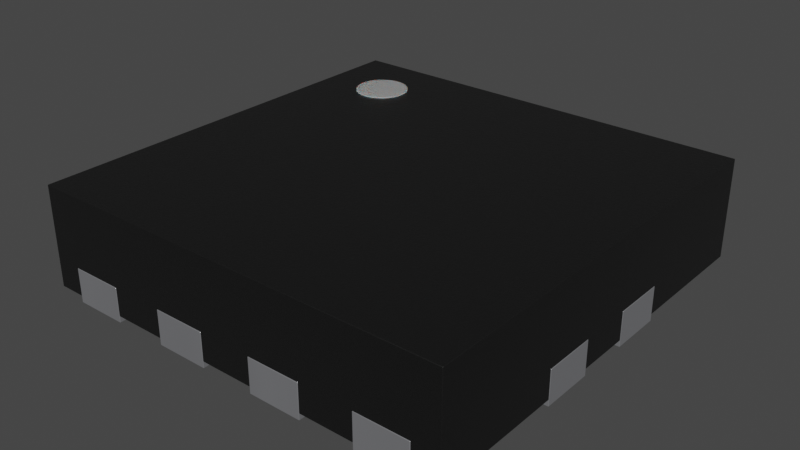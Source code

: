 # Source: Texas_X2QFN-12_1.6x1.6mm_P0.4mm.blend  (saved by Blender 3.2.14; exported with 4.5.12 LTS)
import bpy
from mathutils import Matrix  # noqa: F401  (used for matrix-valued properties, if any)

bpy.ops.wm.read_factory_settings(use_empty=True)
scene = bpy.context.scene
scene.name = 'Scene'

# ---- collections
col_collection = bpy.data.collections.new('Collection'); scene.collection.children.link(col_collection)

# ---- materials (node trees are filled in below, after node groups)
mat_metal_pins = bpy.data.materials.new('metal_pins')
mat_metal_pins.use_transparent_shadow = False
mat_metal_pins.preview_render_type = 'CUBE'
mat_plastic_chip = bpy.data.materials.new('plastic_chip')
mat_plastic_chip.use_transparent_shadow = False
mat_plastic_chip.preview_render_type = 'CUBE'
mat_white_markings = bpy.data.materials.new('white_markings')
mat_white_markings.use_transparent_shadow = False
mat_white_markings.preview_render_type = 'FLAT'

# ---- material node trees
mat_metal_pins.use_nodes = True; mat_metal_pins.node_tree.nodes.clear()
_N = mat_metal_pins.node_tree.nodes; _L = mat_metal_pins.node_tree.links
n0 = _N.new('ShaderNodeMapping'); n0.name = 'Mapping'; n0.location = (-1447, -91)
n0.inputs[3].default_value = (4.8, 1.2, 1.1)
n1 = _N.new('ShaderNodeBsdfPrincipled'); n1.name = 'Principled BSDF'; n1.location = (-560, 254)
n1.distribution = 'GGX'
n1.subsurface_method = 'BURLEY'
n1.inputs[1].default_value = 0.7818
n1.inputs[2].default_value = 0.2886
n1.inputs[3].default_value = 1.45
n1.inputs[13].default_value = 0.0
n1.inputs[27].default_value = (0.0, 0.0, 0.0, 1.0)
n1.inputs[28].default_value = 1.0
n2 = _N.new('ShaderNodeOutputMaterial'); n2.name = 'Material Output.002'; n2.location = (-205, 253)
n2.width = 213
n3 = _N.new('ShaderNodeTexNoise'); n3.name = 'Noise Texture.002'; n3.location = (-1228, -73)
n3.inputs[2].default_value = 0.1
n3.inputs[3].default_value = 7.0
n3.inputs[4].default_value = 0.6
n3.inputs[8].default_value = 0.4
n4 = _N.new('ShaderNodeTexCoord'); n4.name = 'Texture Coordinate'; n4.location = (-1636, -116)
n5 = _N.new('ShaderNodeMix'); n5.name = 'Mix.001'; n5.location = (-921, 45)
n5.data_type = 'RGBA'
n5.inputs[6].default_value = (0.9398, 0.9547, 1.0, 1.0)
n5.inputs[7].default_value = (0.13, 0.1259, 0.1359, 1.0)
n6 = _N.new('ShaderNodeBump'); n6.name = 'Bump.001'; n6.location = (-1001, -227)
n6.inputs[0].default_value = 0.05
n6.inputs[1].default_value = 0.01
n6.inputs[2].default_value = 1.0
_L.new(n1.outputs[0], n2.inputs[0])
_L.new(n3.outputs[0], n6.inputs[3])
_L.new(n0.outputs[0], n3.inputs[0])
_L.new(n3.outputs[0], n5.inputs[0])
_L.new(n4.outputs[3], n0.inputs[0])
_L.new(n5.outputs[2], n1.inputs[0])
_L.new(n6.outputs[0], n1.inputs[5])
n2.is_active_output = True
mat_plastic_chip.use_nodes = True; mat_plastic_chip.node_tree.nodes.clear()
_N = mat_plastic_chip.node_tree.nodes; _L = mat_plastic_chip.node_tree.links
n0 = _N.new('ShaderNodeBsdfPrincipled'); n0.name = 'Principled BSDF'; n0.location = (10, 300)
n0.distribution = 'GGX'
n0.subsurface_method = 'BURLEY'
n0.inputs[0].default_value = (0.009312, 0.009312, 0.009312, 1.0)
n0.inputs[1].default_value = 0.1372
n0.inputs[2].default_value = 0.3706
n0.inputs[3].default_value = 1.45
n0.inputs[27].default_value = (0.0, 0.0, 0.0, 1.0)
n0.inputs[28].default_value = 1.0
n1 = _N.new('ShaderNodeOutputMaterial'); n1.name = 'Material Output'; n1.location = (300, 300)
n2 = _N.new('ShaderNodeTexNoise'); n2.name = 'Noise Texture'; n2.location = (-893, 54)
n2.inputs[2].default_value = 200.0
n2.inputs[3].default_value = 3.6
n2.inputs[4].default_value = 0.8375
n3 = _N.new('ShaderNodeBump'); n3.name = 'Bump'; n3.location = (-604, -53)
n3.inputs[0].default_value = 0.08
n3.inputs[1].default_value = 1.0
n3.inputs[2].default_value = 1.0
_L.new(n0.outputs[0], n1.inputs[0])
_L.new(n2.outputs[0], n3.inputs[3])
_L.new(n3.outputs[0], n0.inputs[5])
n1.is_active_output = True
mat_white_markings.use_nodes = True; mat_white_markings.node_tree.nodes.clear()
_N = mat_white_markings.node_tree.nodes; _L = mat_white_markings.node_tree.links
n0 = _N.new('ShaderNodeOutputMaterial'); n0.name = 'Material Output'; n0.location = (300, 300)
n1 = _N.new('ShaderNodeBsdfPrincipled'); n1.name = 'Principled BSDF'; n1.location = (-34, 272)
n1.distribution = 'GGX'
n1.subsurface_method = 'BURLEY'
n1.inputs[1].default_value = 0.02
n1.inputs[2].default_value = 0.4636
n1.inputs[3].default_value = 1.4
n1.inputs[8].default_value = 1.0
n1.inputs[10].default_value = 0.3682
n1.inputs[13].default_value = 0.6591
n1.inputs[18].default_value = 0.2318
n1.inputs[20].default_value = 0.6709
n1.inputs[24].default_value = 0.1191
n1.inputs[27].default_value = (0.0, 0.0, 0.0, 1.0)
n1.inputs[28].default_value = 1.0
n2 = _N.new('ShaderNodeMapping'); n2.name = 'Mapping'; n2.location = (-1010, 265)
n2.inputs[3].default_value = (3.0, 1.0, 1.0)
n3 = _N.new('ShaderNodeTexCoord'); n3.name = 'Texture Coordinate'; n3.location = (-1250, 180)
n4 = _N.new('ShaderNodeBump'); n4.name = 'Bump'; n4.location = (-376, -99)
n4.inputs[0].default_value = 0.05
n4.inputs[1].default_value = 1.0
n4.inputs[2].default_value = 1.0
n5 = _N.new('ShaderNodeTexNoise'); n5.name = 'Noise Texture'; n5.location = (-662, 176)
n5.inputs[2].default_value = 88.0
n5.inputs[3].default_value = 10.8
n5.inputs[4].default_value = 0.9167
n5.inputs[8].default_value = 1.6
n6 = _N.new('ShaderNodeValToRGB'); n6.name = 'ColorRamp'; n6.location = (-354, 186)
while len(n6.color_ramp.elements) > 1: n6.color_ramp.elements.remove(n6.color_ramp.elements[-1])
n6.color_ramp.elements[0].position = 0.0; n6.color_ramp.elements[0].color = (0.2596, 0.2596, 0.2596, 1.0)
_e = n6.color_ramp.elements.new(1.0); _e.color = (0.6303, 0.6303, 0.6303, 1.0)
n7 = _N.new('ShaderNodeMix'); n7.name = 'Mix'; n7.location = (-204, 152)
n7.data_type = 'RGBA'
n7.inputs[0].default_value = 0.3682
n7.inputs[7].default_value = (0.2525, 0.2525, 0.2525, 1.0)
_L.new(n5.outputs[0], n6.inputs[0])
_L.new(n1.outputs[0], n0.inputs[0])
_L.new(n3.outputs[2], n2.inputs[0])
_L.new(n2.outputs[0], n5.inputs[0])
_L.new(n5.outputs[0], n4.inputs[3])
_L.new(n4.outputs[0], n1.inputs[5])
_L.new(n6.outputs[0], n7.inputs[6])
_L.new(n7.outputs[2], n1.inputs[0])
n0.is_active_output = True

# ---- world
world_world = bpy.data.worlds.new('World'); scene.world = world_world
world_world.use_nodes = True; world_world.node_tree.nodes.clear()
_N = world_world.node_tree.nodes; _L = world_world.node_tree.links
n0 = _N.new('ShaderNodeOutputWorld'); n0.name = 'World Output'; n0.location = (300, 300)
n1 = _N.new('ShaderNodeBackground'); n1.name = 'Background'; n1.location = (10, 300)
n1.inputs[0].default_value = (0.05088, 0.05088, 0.05088, 1.0)
_L.new(n1.outputs[0], n0.inputs[0])
n0.is_active_output = True
world_world.color = (0.05088, 0.05088, 0.05088)
world_world.use_sun_shadow = False
world_world.sun_shadow_jitter_overblur = 0.0

# ---- meshes
me_shape_9_indexedfaceset = bpy.data.meshes.new('SHAPE_9_IndexedFaceSet')
me_shape_9_indexedfaceset.from_pydata([(0.2756, 0.1969, 0.05118), (0.1969, 0.1969, 0.05118), (0.1969, 0.315, 0.05118), (0.1181, 0.315, 0.05118), (-0.1181, 0.1969, 0.05118), (-0.1181, 0.315, 0.05118), (-0.03937, 0.1969, 0.05118), (-0.2756, 0.1969, 0.05118), (0.1181, 0.1181, 0.05118), (0.1181, 0.03937, 0.05118), (0.315, 0.1181, 0.05118), (0.2756, -0.315, 0.05118), (0.03937, -0.1969, 0.05118), (-0.1181, -0.315, 0.05118), (-0.1181, -0.1969, 0.05118), (-0.03937, -0.1969, 0.05118), (-0.1181, -0.1181, 0.05118), (-0.315, -0.03937, 0.05118), (-0.1772, 0.1181, 0.05118), (0.1969, 0.315, 0.009842), (0.03937, 0.1969, 0.009842), (0.03937, 0.315, 0.009842), (-0.03937, 0.315, 0.009842), (-0.03937, 0.1969, 0.009842), (-0.1181, 0.315, 0.009842), (-0.1969, 0.315, 0.009842), (-0.315, 0.315, 0.009842), (-0.315, -0.1181, 0.009843), (-0.2756, -0.1969, 0.009843), (-0.1181, -0.1969, 0.009843), (-0.03937, -0.1969, 0.009843), (-0.03937, -0.315, 0.009843), (0.03937, -0.1969, 0.009843), (0.2756, -0.315, 0.009843), (0.1181, -0.1181, 0.009843), (0.315, 0.1181, 0.009842), (0.2756, 0.1969, 0.009842), (0.1969, 0.1969, 0.009842), (-0.03937, 0.315, 0.05118), (-0.1969, 0.315, 0.05118), (-0.2756, 0.315, 0.05118), (0.315, 0.315, 0.009842), (0.2756, 0.315, 0.009842), (0.2756, 0.315, 0.05118), (-0.1181, 0.07828, 0.05118), (-0.1969, -0.315, 0.05118), (-0.2756, -0.1969, 0.05118), (0.1969, -0.315, 0.05118), (0.1181, -0.03937, 0.05118), (0.315, 0.03937, 0.05118), (0.03937, 0.315, 0.05118), (0.1181, 0.1969, 0.05118), (-0.315, 0.03937, 0.009843), (-0.315, -0.315, 0.009843), (-0.315, 0.1181, 0.05118), (-0.315, 0.1181, 0.009842), (-0.1772, 0.1181, 0.009842), (-0.1181, 0.07828, 0.009843), (-0.1181, 0.03937, 0.009843), (-0.1181, 0.03937, 0.05118), (-0.315, 0.03937, 0.05118), (-0.315, -0.315, 0.1575), (0.315, 0.315, 0.1575), (-0.315, 0.315, 0.1575), (0.315, 0.03937, 0.009843), (0.315, -0.315, 0.009843), (0.315, -0.1181, 0.009843), (0.315, -0.1181, 0.05118), (0.1181, -0.03937, 0.009843), (0.1181, -0.1181, 0.05118), (0.315, -0.03937, 0.009843), (0.315, -0.03937, 0.05118), (-0.1969, -0.315, 0.009843), (-0.1181, -0.315, 0.009843), (0.1181, -0.315, 0.05118), (0.315, -0.315, 0.1575), (-0.2756, -0.315, 0.009843), (-0.2756, -0.315, 0.05118), (-0.1969, -0.1969, 0.05118), (-0.1969, -0.1969, 0.009843), (0.2756, -0.1969, 0.05118), (0.2756, -0.1969, 0.009843), (0.1969, -0.1969, 0.009843), (0.1969, -0.1969, 0.05118), (0.1969, -0.315, 0.009843), (0.1181, -0.315, 0.009843), (0.1181, -0.1969, 0.009843), (0.1181, -0.1969, 0.05118), (0.03937, -0.315, 0.05118), (0.03937, -0.315, 0.009843), (-0.03937, -0.315, 0.05118), (0.1181, 0.1181, 0.009842), (0.1181, 0.03937, 0.009843), (-0.1181, -0.1181, 0.009843), (-0.315, -0.1181, 0.05118), (-0.1181, -0.03937, 0.05118), (-0.315, -0.03937, 0.009843), (-0.1181, -0.03937, 0.009843), (0.03937, 0.1969, 0.05118), (0.1181, 0.315, 0.009842), (0.1181, 0.1969, 0.009842), (-0.1181, 0.1969, 0.009842), (-0.2756, 0.315, 0.009842), (-0.2756, 0.1969, 0.009842), (-0.1969, 0.1969, 0.009842), (-0.1969, 0.1969, 0.05118), (0.1181, 0.1969, -5.96e-08), (0.1181, 0.315, -5.96e-08), (0.1969, 0.315, -5.96e-08), (0.2756, 0.315, -5.96e-08), (0.2756, 0.1969, -5.96e-08), (0.2756, 0.1969, 0.05118), (0.1969, 0.1969, -5.96e-08), (0.1969, 0.1969, 0.05118), (0.1969, 0.315, 0.05118), (0.03937, 0.1969, -5.96e-08), (0.03937, 0.315, -5.96e-08), (0.1181, 0.315, 0.05118), (-0.1181, 0.1969, -5.96e-08), (-0.03937, 0.315, -5.96e-08), (-0.1181, 0.315, -5.96e-08), (-0.03937, 0.1969, -5.96e-08), (-0.1181, 0.1969, 0.05118), (-0.1181, 0.315, 0.05118), (-0.03937, 0.1969, 0.05118), (-0.2756, 0.315, -5.96e-08), (-0.1969, 0.1969, -5.96e-08), (-0.1969, 0.315, -5.96e-08), (-0.2756, 0.1969, 0.05118), (-0.2756, 0.1969, -5.96e-08), (0.315, 0.1181, 0.0), (0.315, 0.03937, 0.0), (0.1181, 0.03937, 0.0), (0.1181, 0.1181, 0.0), (0.1181, 0.1181, 0.05118), (0.1181, 0.03937, 0.05118), (0.315, 0.1181, 0.05118), (0.315, -0.1181, 0.0), (0.315, -0.03937, 0.0), (0.1181, -0.1181, 0.0), (0.1181, -0.03937, 0.0), (0.1969, -0.315, 5.96e-08), (0.1969, -0.1969, 5.96e-08), (0.2756, -0.315, 5.96e-08), (0.2756, -0.1969, 5.96e-08), (0.2756, -0.315, 0.05118), (0.03937, -0.1969, 5.96e-08), (0.03937, -0.315, 5.96e-08), (0.03937, -0.1969, 0.05118), (0.1181, -0.1969, 5.96e-08), (0.1181, -0.315, 5.96e-08), (-0.1181, -0.315, 0.05118), (-0.1181, -0.315, 5.96e-08), (-0.1181, -0.1969, 5.96e-08), (-0.1181, -0.1969, 0.05118), (-0.03937, -0.315, 5.96e-08), (-0.03937, -0.1969, 5.96e-08), (-0.03937, -0.1969, 0.05118), (-0.1969, -0.1969, 5.96e-08), (-0.2756, -0.315, 5.96e-08), (-0.1969, -0.315, 5.96e-08), (-0.2756, -0.1969, 5.96e-08), (-0.315, -0.1181, 0.0), (-0.1181, -0.03937, 0.0), (-0.315, -0.03937, 0.0), (-0.1181, -0.1181, 0.0), (-0.1181, -0.1181, 0.05118), (-0.315, -0.03937, 0.05118), (-0.1772, 0.1181, 0.05118), (-0.1772, 0.1181, 0.0), (-0.1181, 0.07828, 0.0), (-0.315, 0.03937, 0.0), (-0.1181, 0.03937, 0.0), (-0.315, 0.1181, 0.0), (-0.03937, 0.315, 0.05118), (-0.1969, 0.315, 0.05118), (-0.2756, 0.315, 0.05118), (0.2756, 0.315, 0.05118), (-0.1181, 0.07828, 0.05118), (-0.1969, -0.315, 0.05118), (-0.2756, -0.1969, 0.05118), (0.1969, -0.315, 0.05118), (0.1181, -0.03937, 0.05118), (0.315, 0.03937, 0.05118), (0.03937, 0.315, 0.05118), (0.1181, 0.1969, 0.05118), (-0.315, 0.1181, 0.05118), (-0.1181, 0.03937, 0.05118), (-0.315, 0.03937, 0.05118), (0.315, -0.1181, 0.05118), (0.1181, -0.1181, 0.05118), (0.315, -0.03937, 0.05118), (0.1181, -0.315, 0.05118), (-0.2756, -0.315, 0.05118), (-0.1969, -0.1969, 0.05118), (0.2756, -0.1969, 0.05118), (0.1969, -0.1969, 0.05118), (0.1181, -0.1969, 0.05118), (0.03937, -0.315, 0.05118), (-0.03937, -0.315, 0.05118), (-0.315, -0.1181, 0.05118), (-0.1181, -0.03937, 0.05118), (0.03937, 0.1969, 0.05118), (-0.1969, 0.1969, 0.05118), (-0.2165, 0.2559, 0.08071), (-0.2165, 0.2559, 0.1594), (-0.2089, 0.2551, 0.08071), (-0.2089, 0.2551, 0.1594), (-0.2015, 0.2529, 0.08071), (-0.2015, 0.2529, 0.1594), (-0.1947, 0.2493, 0.08071), (-0.1947, 0.2493, 0.1594), (-0.1887, 0.2444, 0.08071), (-0.1887, 0.2444, 0.1594), (-0.1838, 0.2384, 0.08071), (-0.1838, 0.2384, 0.1594), (-0.1802, 0.2316, 0.08071), (-0.1802, 0.2316, 0.1594), (-0.1779, 0.2242, 0.08071), (-0.1779, 0.2242, 0.1594), (-0.1772, 0.2165, 0.08071), (-0.1772, 0.2165, 0.1594), (-0.1779, 0.2089, 0.08071), (-0.1779, 0.2089, 0.1594), (-0.1802, 0.2015, 0.08071), (-0.1802, 0.2015, 0.1594), (-0.1838, 0.1947, 0.08071), (-0.1838, 0.1947, 0.1594), (-0.1887, 0.1887, 0.08071), (-0.1887, 0.1887, 0.1594), (-0.1947, 0.1838, 0.08071), (-0.1947, 0.1838, 0.1594), (-0.2015, 0.1802, 0.08071), (-0.2015, 0.1802, 0.1594), (-0.2089, 0.1779, 0.08071), (-0.2089, 0.1779, 0.1594), (-0.2165, 0.1772, 0.08071), (-0.2165, 0.1772, 0.1594), (-0.2242, 0.1779, 0.08071), (-0.2242, 0.1779, 0.1594), (-0.2316, 0.1802, 0.08071), (-0.2316, 0.1802, 0.1594), (-0.2384, 0.1838, 0.08071), (-0.2384, 0.1838, 0.1594), (-0.2444, 0.1887, 0.08071), (-0.2444, 0.1887, 0.1594), (-0.2493, 0.1947, 0.08071), (-0.2493, 0.1947, 0.1594), (-0.2529, 0.2015, 0.08071), (-0.2529, 0.2015, 0.1594), (-0.2551, 0.2089, 0.08071), (-0.2551, 0.2089, 0.1594), (-0.2559, 0.2165, 0.08071), (-0.2559, 0.2165, 0.1594), (-0.2551, 0.2242, 0.08071), (-0.2551, 0.2242, 0.1594), (-0.2529, 0.2316, 0.08071), (-0.2529, 0.2316, 0.1594), (-0.2493, 0.2384, 0.08071), (-0.2493, 0.2384, 0.1594), (-0.2444, 0.2444, 0.08071), (-0.2444, 0.2444, 0.1594), (-0.2384, 0.2493, 0.08071), (-0.2384, 0.2493, 0.1594), (-0.2316, 0.2529, 0.08071), (-0.2316, 0.2529, 0.1594), (-0.2242, 0.2551, 0.08071), (-0.2242, 0.2551, 0.1594)], [], [(175, 176, 128, 203), (125, 129, 128, 176), (203, 128, 129, 126), (125, 176, 175, 127), (129, 125, 127, 126), (175, 203, 126, 127), (174, 123, 122, 124), (120, 118, 122, 123), (124, 122, 118, 121), (194, 158, 161, 180), (160, 179, 193, 159), (158, 160, 159, 161), (120, 123, 174, 119), (159, 193, 180, 161), (118, 120, 119, 121), (157, 154, 151, 199), (156, 157, 199, 155), (157, 156, 153, 154), (83, 47, 84, 82), (194, 180, 193, 179), (155, 199, 151, 152), (156, 155, 152, 153), (152, 151, 154, 153), (197, 148, 198, 192), (197, 149, 146, 148), (150, 192, 198, 147), (149, 150, 147, 146), (149, 197, 192, 150), (195, 196, 181, 145), (177, 114, 113, 111), (174, 124, 121, 119), (220, 221, 223, 222), (108, 112, 113, 114), (144, 195, 145, 143), (1, 37, 19, 2), (195, 144, 142, 196), (212, 213, 215, 214), (224, 225, 227, 226), (61, 75, 62, 63), (228, 229, 231, 230), (177, 111, 110, 109), (218, 219, 221, 220), (214, 215, 217, 216), (0, 36, 37, 1), (108, 114, 177, 109), (206, 207, 209, 208), (178, 168, 186, 188, 187), (216, 217, 219, 218), (222, 223, 225, 224), (226, 227, 229, 228), (111, 113, 112, 110), (210, 211, 213, 212), (117, 184, 202, 185), (208, 209, 211, 210), (43, 42, 36, 0), (143, 145, 181, 141), (46, 77, 76, 28), (144, 143, 141, 142), (75, 65, 66, 67, 71, 70, 64, 49, 10, 35, 41, 62), (2, 19, 99, 3, 50, 21, 22, 38, 5, 24, 25, 39, 40, 102, 26, 63, 62, 41, 42, 43), (185, 202, 115, 106), (54, 55, 56, 18), (116, 184, 117, 107), (18, 56, 57, 44), (44, 57, 58, 59), (59, 58, 52, 60), (45, 72, 73, 13, 90, 31, 89, 88, 74, 85, 84, 47, 11, 33, 65, 75, 61, 53, 76, 77), (115, 116, 107, 106), (69, 67, 66, 34), (116, 115, 202, 184), (48, 69, 34, 68), (71, 48, 68, 70), (117, 185, 106, 107), (147, 198, 148, 146), (131, 183, 135, 132), (78, 46, 28, 79), (112, 108, 109, 110), (45, 78, 79, 72), (141, 181, 196, 142), (80, 83, 82, 81), (171, 172, 187, 188), (11, 80, 81, 33), (171, 188, 186, 173), (74, 87, 86, 85), (140, 182, 191, 138), (87, 12, 32, 86), (171, 173, 169, 170, 172), (158, 194, 179, 160), (12, 88, 89, 32), (182, 140, 139, 190), (15, 14, 29, 30), (90, 15, 30, 31), (191, 182, 190, 189), (14, 13, 73, 29), (139, 140, 138, 137), (10, 8, 91, 35), (204, 205, 207, 206), (98, 20, 21, 50), (137, 189, 190, 139), (8, 9, 92, 91), (170, 169, 168, 178), (9, 49, 64, 92), (169, 173, 186, 168), (16, 93, 27, 94), (178, 187, 172, 170), (95, 97, 93, 16), (162, 165, 166, 200), (17, 96, 97, 95), (201, 166, 165, 163), (51, 100, 20, 98), (167, 201, 163, 164), (3, 99, 100, 51), (133, 134, 136, 130), (6, 23, 101, 4), (200, 166, 201, 167), (4, 101, 24, 5), (134, 133, 132, 135), (38, 22, 23, 6), (138, 191, 189, 137), (105, 104, 103, 7), (162, 164, 163, 165), (7, 103, 102, 40), (136, 134, 135, 183), (39, 25, 104, 105), (132, 133, 130, 131), (162, 200, 167, 164), (63, 26, 55, 54, 60, 52, 96, 17, 94, 27, 53, 61), (130, 136, 183, 131), (47, 83, 80, 11), (88, 12, 87, 74), (13, 14, 15, 90), (77, 46, 78, 45), (67, 69, 48, 71), (8, 10, 49, 9), (2, 43, 0, 1), (3, 51, 98, 50), (5, 38, 6, 4), (40, 39, 105, 7), (94, 17, 95, 16), (18, 44, 59, 60, 54), (96, 52, 58, 57, 56, 55, 26, 102, 103, 104, 25, 24, 101, 23, 22, 21, 20, 100, 99, 19, 37, 36, 42, 41, 35, 91, 92, 64, 70, 68, 34, 66, 65, 33, 81, 82, 84, 85, 86, 32, 89, 31, 30, 29, 73, 72, 79, 28, 76, 53, 27, 93, 97), (230, 231, 233, 232), (232, 233, 235, 234), (234, 235, 237, 236), (236, 237, 239, 238), (238, 239, 241, 240), (240, 241, 243, 242), (242, 243, 245, 244), (244, 245, 247, 246), (246, 247, 249, 248), (248, 249, 251, 250), (250, 251, 253, 252), (252, 253, 255, 254), (254, 255, 257, 256), (256, 257, 259, 258), (258, 259, 261, 260), (260, 261, 263, 262), (262, 263, 265, 264), (213, 211, 209, 207, 205, 267, 265, 263, 261, 259, 257, 255, 253, 251, 249, 247, 245, 243, 241, 239, 237, 235, 233, 231, 229, 227, 225, 223, 221, 219, 217, 215), (264, 265, 267, 266), (266, 267, 205, 204), (230, 232, 234, 236, 238, 240, 242, 244, 246, 248, 250, 252, 254, 256, 258, 260, 262, 264, 266, 204, 206, 208, 210, 212, 214, 216, 218, 220, 222, 224, 226, 228)])
me_shape_9_indexedfaceset.polygons.foreach_set('use_smooth', [True] * 162)
me_shape_9_indexedfaceset.polygons.foreach_set('material_index', [0, 0, 0, 0, 0, 0, 0, 0, 0, 0, 0, 0, 0, 0, 0, 0, 0, 0, 1, 0, 0, 0, 0, 0, 0, 0, 0, 0, 0, 0, 0, 2, 0, 0, 1, 0, 2, 2, 1, 2, 0, 2, 2, 1, 0, 2, 0, 2, 2, 2, 0, 2, 0, 2, 1, 0, 1, 0, 1, 1, 0, 1, 0, 1, 1, 1, 1, 0, 1, 0, 1, 1, 0, 0, 0, 1, 0, 1, 0, 1, 0, 1, 0, 1, 0, 1, 0, 0, 1, 0, 1, 1, 0, 1, 0, 1, 2, 1, 0, 1, 0, 1, 0, 1, 0, 1, 0, 1, 0, 1, 0, 1, 0, 1, 0, 1, 0, 1, 0, 1, 0, 1, 0, 1, 0, 0, 1, 0, 1, 1, 1, 1, 1, 1, 1, 1, 1, 1, 1, 1, 1, 2, 2, 2, 2, 2, 2, 2, 2, 2, 2, 2, 2, 2, 2, 2, 2, 2, 2, 2, 2, 2])
_k = set([(0, 1), (0, 36), (0, 43), (1, 2), (1, 37), (2, 19), (2, 43), (3, 50), (3, 51), (3, 99), (4, 5), (4, 6), (4, 101), (5, 24), (5, 38), (6, 23), (6, 38), (7, 40), (7, 103), (7, 105), (8, 9), (8, 10), (8, 91), (9, 49), (9, 92), (10, 35), (10, 49), (11, 33), (11, 47), (11, 80), (12, 32), (12, 87), (12, 88), (13, 14), (13, 73), (13, 90), (14, 15), (14, 29), (15, 30), (15, 90), (16, 93), (16, 94), (16, 95), (17, 94), (17, 95), (17, 96), (18, 44), (18, 54), (18, 56), (19, 37), (19, 99), (20, 21), (20, 98), (20, 100), (21, 22), (21, 50), (22, 23), (22, 38), (23, 101), (24, 25), (24, 101), (25, 39), (25, 104), (26, 55), (26, 63), (26, 102), (27, 53), (27, 93), (27, 94), (28, 46), (28, 76), (28, 79), (29, 30), (29, 73), (30, 31), (31, 89), (31, 90), (32, 86), (32, 89), (33, 65), (33, 81), (34, 66), (34, 68), (34, 69), (35, 41), (35, 91), (36, 37), (36, 42), (39, 40), (39, 105), (40, 102), (41, 42), (41, 62), (42, 43), (44, 57), (44, 59), (45, 72), (45, 77), (45, 78), (46, 77), (46, 78), (47, 83), (47, 84), (48, 68), (48, 69), (48, 71), (49, 64), (50, 98), (51, 98), (51, 100), (52, 58), (52, 60), (52, 96), (53, 61), (53, 76), (54, 55), (54, 60), (55, 56), (56, 57), (57, 58), (58, 59), (59, 60), (61, 63), (61, 75), (62, 63), (62, 75), (64, 70), (64, 92), (65, 66), (65, 75), (66, 67), (67, 69), (67, 71), (68, 70), (70, 71), (72, 73), (72, 79), (74, 85), (74, 87), (74, 88), (76, 77), (78, 79), (80, 81), (80, 83), (81, 82), (82, 83), (82, 84), (84, 85), (85, 86), (86, 87), (88, 89), (91, 92), (93, 97), (95, 97), (96, 97), (99, 100), (102, 103), (103, 104), (104, 105), (106, 107), (106, 115), (106, 185), (107, 116), (107, 117), (108, 109), (108, 112), (108, 114), (109, 110), (109, 177), (110, 111), (110, 112), (111, 113), (111, 177), (112, 113), (113, 114), (114, 177), (115, 116), (115, 202), (116, 184), (117, 184), (117, 185), (118, 120), (118, 121), (118, 122), (119, 120), (119, 121), (119, 174), (120, 123), (121, 124), (122, 123), (122, 124), (123, 174), (124, 174), (125, 127), (125, 129), (125, 176), (126, 127), (126, 129), (126, 203), (127, 175), (128, 129), (128, 176), (128, 203), (130, 131), (130, 133), (130, 136), (131, 132), (131, 183), (132, 133), (132, 135), (133, 134), (134, 135), (134, 136), (135, 183), (136, 183), (137, 138), (137, 139), (137, 189), (138, 140), (138, 191), (139, 140), (139, 190), (140, 182), (141, 142), (141, 143), (141, 181), (142, 144), (142, 196), (143, 144), (143, 145), (144, 195), (145, 181), (145, 195), (146, 147), (146, 148), (146, 149), (147, 150), (147, 198), (148, 197), (148, 198), (149, 150), (149, 197), (150, 192), (151, 152), (151, 154), (151, 199), (152, 153), (152, 155), (153, 154), (153, 156), (154, 157), (155, 156), (155, 199), (156, 157), (157, 199), (158, 160), (158, 161), (158, 194), (159, 160), (159, 161), (159, 193), (160, 179), (161, 180), (162, 164), (162, 165), (162, 200), (163, 164), (163, 165), (163, 201), (164, 167), (165, 166), (166, 200), (166, 201), (167, 200), (167, 201), (168, 169), (168, 178), (168, 186), (169, 170), (169, 173), (170, 172), (170, 178), (171, 172), (171, 173), (171, 188), (172, 187), (173, 186), (175, 176), (175, 203), (178, 187), (179, 193), (179, 194), (180, 193), (180, 194), (181, 196), (182, 190), (182, 191), (184, 202), (185, 202), (186, 188), (187, 188), (189, 190), (189, 191), (192, 197), (192, 198), (195, 196), (204, 206), (204, 266), (205, 207), (205, 267), (206, 208), (207, 209), (208, 210), (209, 211), (210, 212), (211, 213), (212, 214), (213, 215), (214, 216), (215, 217), (216, 218), (217, 219), (218, 220), (219, 221), (220, 222), (221, 223), (222, 224), (223, 225), (224, 226), (225, 227), (226, 228), (227, 229), (228, 230), (229, 231), (230, 232), (231, 233), (232, 234), (233, 235), (234, 236), (235, 237), (236, 238), (237, 239), (238, 240), (239, 241), (240, 242), (241, 243), (242, 244), (243, 245), (244, 246), (245, 247), (246, 248), (247, 249), (248, 250), (249, 251), (250, 252), (251, 253), (252, 254), (253, 255), (254, 256), (255, 257), (256, 258), (257, 259), (258, 260), (259, 261), (260, 262), (261, 263), (262, 264), (263, 265), (264, 266), (265, 267)])
me_shape_9_indexedfaceset.attributes.new('sharp_edge', 'BOOLEAN', 'EDGE').data.foreach_set('value', [ (min(e.vertices), max(e.vertices)) in _k for e in me_shape_9_indexedfaceset.edges])
_uv = me_shape_9_indexedfaceset.uv_layers.new(name='UVMap')
_uv.uv.foreach_set('vector', [0.0, 1.0, 0.0, 0.0, 1.0, 0.0, 1.0, 1.0, 0.0, 0.0, 1.0, 0.0, 1.0, 1.0, 0.0, 1.0, 1.0, 1.0, 0.0, 1.0, 0.0, 0.0, 1.0, 0.0, 0.0, 0.0, 0.0, 1.0, 1.0, 1.0, 1.0, 0.0, 1.0, 0.0, 0.0, 0.0, 0.0, 1.0, 1.0, 1.0, 0.0, 1.0, 1.0, 1.0, 1.0, 0.0, 0.0, 0.0, 0.0, 1.0, 0.0, 0.0, 1.0, 0.0, 1.0, 1.0, 0.0, 0.0, 1.0, 0.0, 1.0, 1.0, 0.0, 1.0, 1.0, 1.0, 0.0, 1.0, 0.0, 0.0, 1.0, 0.0, 1.0, 1.0, 1.0, 0.0, 0.0, 0.0, 0.0, 1.0, 1.0, 0.0, 1.0, 1.0, 0.0, 1.0, 0.0, 0.0, 0.0, 1.0, 1.0, 1.0, 1.0, 0.0, 0.0, 0.0, 0.0, 0.0, 0.0, 1.0, 1.0, 1.0, 1.0, 0.0, 1.0, 0.0, 1.0, 1.0, 0.0, 1.0, 0.0, 0.0, 1.0, 0.0, 0.0, 0.0, 0.0, 1.0, 1.0, 1.0, 0.0, 1.0, 0.0, 0.0, 1.0, 0.0, 1.0, 1.0, 0.0, 0.0, 0.0, 1.0, 1.0, 1.0, 1.0, 0.0, 1.0, 1.0, 1.0, 0.0, 0.0, 0.0, 0.0, 1.0, 0.0, 1.0, 1.0, 1.0, 1.0, 0.0, 0.0, 0.0, 0.0, 1.0, 0.0, 0.0, 1.0, 0.0, 1.0, 1.0, 1.0, 0.0, 1.0, 1.0, 0.0, 1.0, 0.0, 0.0, 0.0, 1.0, 1.0, 1.0, 1.0, 0.0, 0.0, 0.0, 1.0, 0.0, 1.0, 1.0, 0.0, 1.0, 0.0, 0.0, 0.0, 1.0, 0.0, 0.0, 1.0, 0.0, 1.0, 1.0, 1.0, 1.0, 1.0, 0.0, 0.0, 0.0, 0.0, 1.0, 1.0, 0.0, 1.0, 1.0, 0.0, 1.0, 0.0, 0.0, 0.0, 1.0, 1.0, 1.0, 1.0, 0.0, 0.0, 0.0, 0.0, 0.0, 0.0, 1.0, 1.0, 1.0, 1.0, 0.0, 0.0, 1.0, 0.0, 0.0, 1.0, 0.0, 1.0, 1.0, 0.0, 1.0, 0.0, 0.0, 1.0, 0.0, 1.0, 1.0, 0.0, 1.0, 1.0, 1.0, 1.0, 0.0, 0.0, 0.0, 1.0, 0.5, 1.0, 1.0, 0.9688, 1.0, 0.9688, 0.5, 0.0, 0.0, 1.0, 0.0, 1.0, 1.0, 0.0, 1.0, 0.0, 0.0, 0.0, 1.0, 1.0, 1.0, 1.0, 0.0, 1.0, 1.0, 1.0, 0.0, 0.0, 0.0, 0.0, 1.0, 1.0, 1.0, 1.0, 0.0, 0.0, 0.0, 0.0, 1.0, 0.9688, 0.5, 0.9688, 1.0, 0.9375, 1.0, 0.9375, 0.5, 0.9375, 0.5, 0.9375, 1.0, 0.9062, 1.0, 0.9062, 0.5, 0.0, 1.0, 1.0, 1.0, 1.0, 0.0, 0.0, 0.0, 0.9062, 0.5, 0.9062, 1.0, 0.875, 1.0, 0.875, 0.5, 0.0, 1.0, 1.0, 1.0, 1.0, 0.0, 0.0, 0.0, 0.875, 0.5, 0.875, 1.0, 0.8438, 1.0, 0.8438, 0.5, 0.8438, 0.5, 0.8438, 1.0, 0.8125, 1.0, 0.8125, 0.5, 1.0, 1.0, 1.0, 0.0, 0.0, 0.0, 0.0, 1.0, 0.0, 0.0, 0.0, 1.0, 1.0, 1.0, 1.0, 0.0, 0.8125, 0.5, 0.8125, 1.0, 0.7812, 1.0, 0.7812, 0.5, 1.0, 0.5059, 0.7, 0.0, 0.0, 0.0, 0.0, 1.0, 1.0, 1.0, 0.7812, 0.5, 0.7812, 1.0, 0.75, 1.0, 0.75, 0.5, 0.75, 0.5, 0.75, 1.0, 0.7188, 1.0, 0.7188, 0.5, 0.7188, 0.5, 0.7188, 1.0, 0.6875, 1.0, 0.6875, 0.5, 1.0, 1.0, 0.0, 1.0, 0.0, 0.0, 1.0, 0.0, 0.6875, 0.5, 0.6875, 1.0, 0.6562, 1.0, 0.6562, 0.5, 0.0, 1.0, 0.0, 0.0, 1.0, 0.0, 1.0, 1.0, 0.6562, 0.5, 0.6562, 1.0, 0.625, 1.0, 0.625, 0.5, 0.0, 1.0, 0.0, 0.0, 1.0, 0.0, 1.0, 1.0, 1.0, 0.0, 1.0, 1.0, 0.0, 1.0, 0.0, 0.0, 0.0, 1.0, 1.0, 1.0, 1.0, 0.0, 0.0, 0.0, 0.0, 1.0, 1.0, 1.0, 1.0, 0.0, 0.0, 0.0, 1.0, 1.0, 1.0, 0.0, 0.6875, 0.0, 0.6875, 0.28, 0.5625, 0.28, 0.5625, 0.0, 0.4375, 0.0, 0.4375, 0.28, 0.3125, 0.28, 0.3125, 0.0, 0.0, 0.0, 0.0, 1.0, 0.8125, 0.28, 0.8125, 0.0, 0.6875, 0.0, 0.6875, 0.28, 0.5625, 0.28, 0.5625, 0.0, 0.4375, 0.0, 0.4375, 0.28, 0.3125, 0.28, 0.3125, 0.0, 0.1875, 0.0, 0.1875, 0.28, 0.0625, 0.28, 0.0625, 0.0, 0.0, 0.0, 0.0, 1.0, 1.0, 1.0, 1.0, 0.0, 0.9375, 0.0, 0.9375, 0.28, 1.0, 1.0, 0.0, 1.0, 0.0, 0.0, 1.0, 0.0, 0.0, 1.0, 0.0, 0.0, 1.0, 0.0, 1.0, 1.0, 0.0, 0.0, 0.0, 1.0, 1.0, 1.0, 1.0, 0.0, 0.0, 1.0, 0.0, 0.0, 1.0, 0.0, 1.0, 1.0, 1.0, 0.0, 0.0, 0.0, 0.0, 1.0, 1.0, 1.0, 1.0, 1.0, 1.0, 0.0, 0.0, 0.0, 0.0, 1.0, 0.1875, 0.28, 0.1875, 0.0, 0.3125, 0.0, 0.3125, 0.28, 0.4375, 0.28, 0.4375, 0.0, 0.5625, 0.0, 0.5625, 0.28, 0.6875, 0.28, 0.6875, 0.0, 0.8125, 0.0, 0.8125, 0.28, 0.9375, 0.28, 0.9375, 0.0, 1.0, 0.0, 1.0, 1.0, 0.0, 1.0, 0.0, 0.0, 0.0625, 0.0, 0.0625, 0.28, 1.0, 0.0, 0.0, 0.0, 0.0, 1.0, 1.0, 1.0, 0.0, 1.0, 1.0, 1.0, 1.0, 0.0, 0.0, 0.0, 0.0, 0.0, 1.0, 0.0, 1.0, 1.0, 0.0, 1.0, 0.0, 1.0, 1.0, 1.0, 1.0, 0.0, 0.0, 0.0, 1.0, 1.0, 0.0, 1.0, 0.0, 0.0, 1.0, 0.0, 0.0, 1.0, 1.0, 1.0, 1.0, 0.0, 0.0, 0.0, 1.0, 0.0, 1.0, 1.0, 0.0, 1.0, 0.0, 0.0, 1.0, 0.0, 1.0, 1.0, 0.0, 1.0, 0.0, 0.0, 1.0, 1.0, 0.0, 1.0, 0.0, 0.0, 1.0, 0.0, 1.0, 0.0, 0.0, 0.0, 0.0, 1.0, 1.0, 1.0, 1.0, 1.0, 0.0, 1.0, 0.0, 0.0, 1.0, 0.0, 1.0, 0.0, 1.0, 1.0, 0.0, 1.0, 0.0, 0.0, 1.0, 1.0, 0.0, 1.0, 0.0, 0.0, 1.0, 0.0, 0.0, 0.0, 1.0, 0.0, 1.0, 1.0, 0.0, 1.0, 1.0, 1.0, 0.0, 1.0, 0.0, 0.0, 1.0, 0.0, 1.0, 0.0, 1.0, 1.0, 0.0, 1.0, 0.0, 0.0, 1.0, 1.0, 0.0, 1.0, 0.0, 0.0, 1.0, 0.0, 0.0, 0.0, 0.0, 1.0, 1.0, 1.0, 1.0, 0.0, 1.0, 1.0, 0.0, 1.0, 0.0, 0.0, 1.0, 0.0, 0.0, 1.0, 0.0, 0.0, 0.7, 0.0, 1.0, 0.5059, 1.0, 1.0, 0.0, 0.0, 0.0, 1.0, 1.0, 1.0, 1.0, 0.0, 0.0, 1.0, 1.0, 1.0, 1.0, 0.0, 0.0, 0.0, 0.0, 1.0, 0.0, 0.0, 1.0, 0.0, 1.0, 1.0, 1.0, 1.0, 0.0, 1.0, 0.0, 0.0, 1.0, 0.0, 1.0, 1.0, 0.0, 1.0, 0.0, 0.0, 1.0, 0.0, 1.0, 0.0, 0.0, 0.0, 0.0, 1.0, 1.0, 1.0, 0.0, 1.0, 1.0, 1.0, 1.0, 0.0, 0.0, 0.0, 0.0, 1.0, 0.0, 0.0, 1.0, 0.0, 1.0, 1.0, 1.0, 1.0, 0.0, 1.0, 0.0, 0.0, 1.0, 0.0, 0.625, 0.5, 0.625, 1.0, 0.5938, 1.0, 0.5938, 0.5, 1.0, 1.0, 1.0, 0.0, 0.0, 0.0, 0.0, 1.0, 1.0, 0.0, 1.0, 1.0, 0.0, 1.0, 0.0, 0.0, 0.0, 1.0, 1.0, 1.0, 1.0, 0.0, 0.0, 0.0, 1.0, 0.0, 0.0, 0.0, 0.0, 1.0, 1.0, 1.0, 0.0, 1.0, 1.0, 1.0, 1.0, 0.0, 0.0, 0.0, 1.0, 0.0, 0.0, 0.0, 0.0, 1.0, 1.0, 1.0, 1.0, 1.0, 1.0, 0.0, 0.0, 0.0, 0.0, 1.0, 1.0, 0.0, 1.0, 1.0, 0.0, 1.0, 0.0, 0.0, 0.0, 1.0, 0.0, 0.0, 1.0, 0.0, 1.0, 1.0, 0.0, 0.0, 1.0, 0.0, 1.0, 1.0, 0.0, 1.0, 0.0, 1.0, 0.0, 0.0, 1.0, 0.0, 1.0, 1.0, 0.0, 1.0, 1.0, 1.0, 1.0, 0.0, 0.0, 0.0, 1.0, 1.0, 1.0, 0.0, 0.0, 0.0, 0.0, 1.0, 0.0, 1.0, 1.0, 1.0, 1.0, 0.0, 0.0, 0.0, 0.0, 1.0, 0.0, 0.0, 1.0, 0.0, 1.0, 1.0, 0.0, 0.0, 0.0, 1.0, 1.0, 1.0, 1.0, 0.0, 1.0, 1.0, 1.0, 0.0, 0.0, 0.0, 0.0, 1.0, 0.0, 1.0, 1.0, 1.0, 1.0, 0.0, 0.0, 0.0, 1.0, 1.0, 1.0, 0.0, 0.0, 0.0, 0.0, 1.0, 0.0, 1.0, 0.0, 0.0, 1.0, 0.0, 1.0, 1.0, 0.0, 1.0, 0.0, 0.0, 1.0, 0.0, 1.0, 1.0, 0.0, 0.0, 0.0, 1.0, 1.0, 1.0, 1.0, 0.0, 1.0, 1.0, 1.0, 0.0, 0.0, 0.0, 0.0, 1.0, 0.0, 1.0, 0.0, 0.0, 1.0, 0.0, 1.0, 1.0, 1.0, 1.0, 1.0, 0.0, 0.0, 0.0, 0.0, 1.0, 1.0, 0.0, 0.0, 0.0, 0.0, 1.0, 1.0, 1.0, 0.0, 1.0, 0.0, 0.0, 1.0, 0.0, 1.0, 1.0, 0.0, 1.0, 0.0, 0.0, 1.0, 0.0, 1.0, 1.0, 1.0, 0.0, 1.0, 1.0, 0.0, 1.0, 0.0, 0.0, 0.0, 1.0, 0.0, 0.0, 0.3125, 0.0, 0.3125, 0.28, 0.4375, 0.28, 0.4375, 0.0, 0.5625, 0.0, 0.5625, 0.28, 0.6875, 0.28, 0.6875, 0.0, 1.0, 0.0, 1.0, 1.0, 0.0, 0.0, 0.0, 1.0, 1.0, 1.0, 1.0, 0.0, 1.0, 1.0, 0.0, 1.0, 1.0, 1.0, 1.0, 1.0, 1.0, 1.0, 0.0, 1.0, 1.0, 1.0, 1.0, 1.0, 1.0, 1.0, 0.0, 1.0, 1.0, 1.0, 1.0, 1.0, 1.0, 1.0, 0.0, 1.0, 1.0, 1.0, 1.0, 1.0, 1.0, 1.0, 0.0, 1.0, 0.0, 1.0, 1.0, 1.0, 0.0, 1.0, 1.0, 1.0, 0.4375, 0.28, 0.0, 1.0, 0.8125, 0.28, 0.9375, 0.28, 1.0, 1.0, 0.0, 1.0, 0.6875, 0.28, 1.0, 1.0, 1.0, 1.0, 0.5625, 0.28, 0.0, 1.0, 0.0, 1.0, 1.0, 1.0, 1.0, 1.0, 0.0, 1.0, 0.0, 1.0, 1.0, 1.0, 1.0, 1.0, 0.0, 1.0, 0.0, 1.0, 0.0, 1.0, 1.0, 1.0, 0.0, 1.0, 1.0, 1.0, 1.0, 1.0, 0.0, 1.0, 0.3125, 0.28, 0.0, 0.5625, 0.0, 0.4375, 0.3125, 0.4375, 0.3125, 0.3757, 0.2188, 0.3125, 0.0, 0.3125, 0.0, 0.0, 0.0625, 0.0, 0.0625, 0.1875, 0.1875, 0.1875, 0.1875, 0.0, 0.3125, 0.0, 0.3125, 0.1875, 0.4375, 0.1875, 0.4375, 0.0, 0.5625, 0.0, 0.5625, 0.1875, 0.6875, 0.1875, 0.6875, 0.0, 0.8125, 0.0, 0.8125, 0.1875, 0.9375, 0.1875, 0.9375, 0.0, 1.0, 0.0, 1.0, 0.3125, 0.6875, 0.3125, 0.6875, 0.4375, 1.0, 0.4375, 1.0, 0.5625, 0.6875, 0.5625, 0.6875, 0.6875, 1.0, 0.6875, 1.0, 1.0, 0.9375, 1.0, 0.9375, 0.8125, 0.8125, 0.8125, 0.8125, 1.0, 0.6875, 1.0, 0.6875, 0.8125, 0.5625, 0.8125, 0.5625, 1.0, 0.4375, 1.0, 0.4375, 0.8125, 0.3125, 0.8125, 0.3125, 1.0, 0.1875, 1.0, 0.1875, 0.8125, 0.0625, 0.8125, 0.0625, 1.0, 0.0, 1.0, 0.0, 0.6875, 0.3125, 0.6875, 0.3125, 0.5625, 0.5938, 0.5, 0.5938, 1.0, 0.5625, 1.0, 0.5625, 0.5, 0.5625, 0.5, 0.5625, 1.0, 0.5312, 1.0, 0.5312, 0.5, 0.5312, 0.5, 0.5312, 1.0, 0.5, 1.0, 0.5, 0.5, 0.5, 0.5, 0.5, 1.0, 0.4688, 1.0, 0.4688, 0.5, 0.4688, 0.5, 0.4688, 1.0, 0.4375, 1.0, 0.4375, 0.5, 0.4375, 0.5, 0.4375, 1.0, 0.4062, 1.0, 0.4062, 0.5, 0.4062, 0.5, 0.4062, 1.0, 0.375, 1.0, 0.375, 0.5, 0.375, 0.5, 0.375, 1.0, 0.3438, 1.0, 0.3438, 0.5, 0.3438, 0.5, 0.3438, 1.0, 0.3125, 1.0, 0.3125, 0.5, 0.3125, 0.5, 0.3125, 1.0, 0.2812, 1.0, 0.2812, 0.5, 0.2812, 0.5, 0.2812, 1.0, 0.25, 1.0, 0.25, 0.5, 0.25, 0.5, 0.25, 1.0, 0.2188, 1.0, 0.2188, 0.5, 0.2188, 0.5, 0.2188, 1.0, 0.1875, 1.0, 0.1875, 0.5, 0.1875, 0.5, 0.1875, 1.0, 0.1562, 1.0, 0.1562, 0.5, 0.1562, 0.5, 0.1562, 1.0, 0.125, 1.0, 0.125, 0.5, 0.125, 0.5, 0.125, 1.0, 0.09375, 1.0, 0.09375, 0.5, 0.09375, 0.5, 0.09375, 1.0, 0.0625, 1.0, 0.0625, 0.5, 0.4197, 0.4197, 0.3833, 0.4496, 0.3418, 0.4717, 0.2968, 0.4854, 0.25, 0.49, 0.2032, 0.4854, 0.1582, 0.4717, 0.1167, 0.4496, 0.08029, 0.4197, 0.05045, 0.3833, 0.02827, 0.3418, 0.01461, 0.2968, 0.01, 0.25, 0.01461, 0.2032, 0.02827, 0.1582, 0.05045, 0.1167, 0.08029, 0.08029, 0.1167, 0.05045, 0.1582, 0.02827, 0.2032, 0.01461, 0.25, 0.01, 0.2968, 0.01461, 0.3418, 0.02827, 0.3833, 0.05045, 0.4197, 0.08029, 0.4496, 0.1167, 0.4717, 0.1582, 0.4854, 0.2032, 0.49, 0.25, 0.4854, 0.2968, 0.4717, 0.3418, 0.4496, 0.3833, 0.0625, 0.5, 0.0625, 1.0, 0.03125, 1.0, 0.03125, 0.5, 0.03125, 0.5, 0.03125, 1.0, 0.0, 1.0, 0.0, 0.5, 0.8833, 0.05045, 0.8418, 0.02827, 0.7968, 0.01461, 0.75, 0.01, 0.7032, 0.01461, 0.6582, 0.02827, 0.6167, 0.05045, 0.5803, 0.08029, 0.5504, 0.1167, 0.5283, 0.1582, 0.5146, 0.2032, 0.51, 0.25, 0.5146, 0.2968, 0.5283, 0.3418, 0.5504, 0.3833, 0.5803, 0.4197, 0.6167, 0.4496, 0.6582, 0.4717, 0.7032, 0.4854, 0.75, 0.49, 0.7968, 0.4854, 0.8418, 0.4717, 0.8833, 0.4496, 0.9197, 0.4197, 0.9496, 0.3833, 0.9717, 0.3418, 0.9854, 0.2968, 0.99, 0.25, 0.9854, 0.2032, 0.9717, 0.1582, 0.9496, 0.1167, 0.9197, 0.08029])
me_shape_9_indexedfaceset.materials.append(mat_metal_pins)
me_shape_9_indexedfaceset.materials.append(mat_plastic_chip)
me_shape_9_indexedfaceset.materials.append(mat_white_markings)
me_shape_9_indexedfaceset.update()
me_shape_9_indexedfaceset.normals_split_custom_set([tuple(v) for v in zip(*[iter([0.0, 5.047e-07, 1.0, 0.0, 5.047e-07, 1.0, 0.0, 5.047e-07, 1.0, 0.0, 5.047e-07, 1.0, -1.0, -9.826e-08, 0.0, -1.0, -9.826e-08, 0.0, -1.0, -9.826e-08, 0.0, -1.0, -9.826e-08, 0.0, 0.0, -1.0, 2.311e-07, 0.0, -1.0, 2.311e-07, 0.0, -1.0, 2.311e-07, 0.0, -1.0, 2.311e-07, 0.0, 1.0, 0.0, 0.0, 1.0, 0.0, 0.0, 1.0, 0.0, 0.0, 1.0, 0.0, 0.0, 0.0, -1.0, 0.0, 0.0, -1.0, 0.0, 0.0, -1.0, 0.0, 0.0, -1.0, 1.0, 0.0, 0.0, 1.0, 0.0, 0.0, 1.0, 0.0, 0.0, 1.0, 0.0, 0.0, 0.0, 5.047e-07, 1.0, 0.0, 5.047e-07, 1.0, 0.0, 5.047e-07, 1.0, 0.0, 5.047e-07, 1.0, -1.0, -9.098e-09, 0.0, -1.0, -9.098e-09, 0.0, -1.0, -9.098e-09, 0.0, -1.0, -9.098e-09, 0.0, 0.0, -1.0, 2.311e-07, 0.0, -1.0, 2.311e-07, 0.0, -1.0, 2.311e-07, 0.0, -1.0, 2.311e-07, 0.0, 1.0, -4.622e-07, 0.0, 1.0, -4.622e-07, 0.0, 1.0, -4.622e-07, 0.0, 1.0, -4.622e-07, 0.0, -1.0, 0.0, 0.0, -1.0, 0.0, 0.0, -1.0, 0.0, 0.0, -1.0, 0.0, 0.0, 0.0, -1.0, 0.0, 0.0, -1.0, 0.0, 0.0, -1.0, 0.0, 0.0, -1.0, 0.0, 1.0, 0.0, 0.0, 1.0, 0.0, 0.0, 1.0, 0.0, 0.0, 1.0, 0.0, -1.0, 0.0, 0.0, -1.0, 0.0, 0.0, -1.0, 0.0, 0.0, -1.0, 0.0, 0.0, 0.0, 0.0, -1.0, 0.0, 0.0, -1.0, 0.0, 0.0, -1.0, 0.0, 0.0, -1.0, 0.0, 0.0, 1.0, 0.0, 0.0, 1.0, 0.0, 0.0, 1.0, 0.0, 0.0, 1.0, 1.0, 0.0, 0.0, 1.0, 0.0, 0.0, 1.0, 0.0, 0.0, 1.0, 0.0, 0.0, 0.0, 1.0, -4.622e-07, 0.0, 1.0, -4.622e-07, 0.0, 1.0, -4.622e-07, 0.0, 1.0, -4.622e-07, 1.0, -1.502e-08, 0.0, 1.0, -1.502e-08, 0.0, 1.0, -1.502e-08, 0.0, 1.0, -1.502e-08, 0.0, 0.0, 0.0, 1.0, 0.0, 0.0, 1.0, 0.0, 0.0, 1.0, 0.0, 0.0, 1.0, 0.0, -1.0, 0.0, 0.0, -1.0, 0.0, 0.0, -1.0, 0.0, 0.0, -1.0, 0.0, 0.0, 0.0, -1.0, 0.0, 0.0, -1.0, 0.0, 0.0, -1.0, 0.0, 0.0, -1.0, -1.0, 0.0, 0.0, -1.0, 0.0, 0.0, -1.0, 0.0, 0.0, -1.0, 0.0, 0.0, 0.0, 0.0, 1.0, 0.0, 0.0, 1.0, 0.0, 0.0, 1.0, 0.0, 0.0, 1.0, 0.0, 1.0, -4.622e-07, 0.0, 1.0, -4.622e-07, 0.0, 1.0, -4.622e-07, 0.0, 1.0, -4.622e-07, 0.0, -1.0, 0.0, 0.0, -1.0, 0.0, 0.0, -1.0, 0.0, 0.0, -1.0, 0.0, 0.0, 0.0, -1.0, 0.0, 0.0, -1.0, 0.0, 0.0, -1.0, 0.0, 0.0, -1.0, 1.0, 0.0, 0.0, 1.0, 0.0, 0.0, 1.0, 0.0, 0.0, 1.0, 0.0, 0.0, 0.0, 0.0, 1.0, 0.0, 0.0, 1.0, 0.0, 0.0, 1.0, 0.0, 0.0, 1.0, 0.0, 5.047e-07, 1.0, 0.0, 5.047e-07, 1.0, 0.0, 5.047e-07, 1.0, 0.0, 5.047e-07, 1.0, 1.0, 0.0, 0.0, 1.0, 0.0, 0.0, 1.0, 0.0, 0.0, 1.0, 0.0, 0.0, 1.0, -9.056e-08, 0.0, 1.0, -9.056e-08, 0.0, 0.9808, -0.1951, 0.0, 0.9808, -0.1951, 0.0, -1.0, -6.187e-08, 0.0, -1.0, -6.187e-08, 0.0, -1.0, -6.187e-08, 0.0, -1.0, -6.187e-08, 0.0, 1.0, 0.0, 0.0, 1.0, 0.0, 0.0, 1.0, 0.0, 0.0, 1.0, 0.0, 0.0, 1.0, 0.0, 0.0, 1.0, 0.0, 0.0, 1.0, 0.0, 0.0, 1.0, 0.0, 0.0, 0.0, 1.0, -4.622e-07, 0.0, 1.0, -4.622e-07, 0.0, 1.0, -4.622e-07, 0.0, 1.0, -4.622e-07, 0.7071, 0.7071, 0.0, 0.7071, 0.7071, 0.0, 0.8315, 0.5556, 0.0, 0.8315, 0.5556, 0.0, 0.9239, -0.3827, 0.0, 0.9239, -0.3827, 0.0, 0.8315, -0.5556, 0.0, 0.8315, -0.5556, 0.0, 0.0, 1.892e-07, 1.0, 0.0, 1.892e-07, 1.0, 0.0, 1.892e-07, 1.0, 0.0, 1.892e-07, 1.0, 0.7071, -0.7071, 0.0, 0.7071, -0.7071, 0.0, 0.5556, -0.8315, 0.0, 0.5556, -0.8315, 0.0, 1.0, -1.541e-07, 0.0, 1.0, -1.541e-07, 0.0, 1.0, -1.541e-07, 0.0, 1.0, -1.541e-07, 0.0, 0.9808, 0.1951, 0.0, 0.9808, 0.1951, 0.0, 1.0, -9.056e-08, 0.0, 1.0, -9.056e-08, 0.0, 0.8315, 0.5556, 0.0, 0.8315, 0.5556, 0.0, 0.9239, 0.3827, 0.0, 0.9239, 0.3827, 0.0, 0.0, 1.0, -2.861e-07, 0.0, 1.0, -2.861e-07, 0.0, 1.0, -2.861e-07, 0.0, 1.0, -2.861e-07, 0.0, 1.0, 0.0, 0.0, 1.0, 0.0, 0.0, 1.0, 0.0, 0.0, 1.0, 0.0, 0.1951, 0.9808, 0.0, 0.1951, 0.9808, 0.0, 0.3827, 0.9239, 0.0, 0.3827, 0.9239, 0.0, 3.251e-08, 0.0, 1.0, 3.251e-08, 0.0, 1.0, 3.251e-08, 0.0, 1.0, 3.251e-08, 0.0, 1.0, 3.251e-08, 0.0, 1.0, 0.9239, 0.3827, 0.0, 0.9239, 0.3827, 0.0, 0.9808, 0.1951, 0.0, 0.9808, 0.1951, 0.0, 0.9808, -0.1951, 0.0, 0.9808, -0.1951, 0.0, 0.9239, -0.3827, 0.0, 0.9239, -0.3827, 0.0, 0.8315, -0.5556, 0.0, 0.8315, -0.5556, 0.0, 0.7071, -0.7071, 0.0, 0.7071, -0.7071, 0.0, 0.0, -1.0, 2.311e-07, 0.0, -1.0, 2.311e-07, 0.0, -1.0, 2.311e-07, 0.0, -1.0, 2.311e-07, 0.5556, 0.8315, 0.0, 0.5556, 0.8315, 0.0, 0.7071, 0.7071, 0.0, 0.7071, 0.7071, 0.0, 0.0, 5.047e-07, 1.0, 0.0, 5.047e-07, 1.0, 0.0, 5.047e-07, 1.0, 0.0, 5.047e-07, 1.0, 0.3827, 0.9239, 0.0, 0.3827, 0.9239, 0.0, 0.5556, 0.8315, 0.0, 0.5556, 0.8315, 0.0, -1.0, 0.0, 0.0, -1.0, 0.0, 0.0, -1.0, 0.0, 0.0, -1.0, 0.0, 0.0, 0.0, -1.0, 0.0, 0.0, -1.0, 0.0, 0.0, -1.0, 0.0, 0.0, -1.0, 0.0, 1.0, 2.103e-08, 0.0, 1.0, 2.103e-08, 0.0, 1.0, 2.103e-08, 0.0, 1.0, 2.103e-08, 0.0, 0.0, 0.0, -1.0, 0.0, 0.0, -1.0, 0.0, 0.0, -1.0, 0.0, 0.0, -1.0, 1.0, -4.307e-08, 0.0, 1.0, -4.307e-08, 0.0, 1.0, -4.307e-08, 0.0, 1.0, -4.307e-08, 0.0, 1.0, -4.307e-08, 0.0, 1.0, -4.307e-08, 0.0, 1.0, -4.307e-08, 0.0, 1.0, -4.307e-08, 0.0, 1.0, -4.307e-08, 0.0, 1.0, -4.307e-08, 0.0, 1.0, -4.307e-08, 0.0, 1.0, -4.307e-08, 0.0, 0.0, 1.0, -2.212e-07, 0.0, 1.0, -2.212e-07, 0.0, 1.0, -2.212e-07, 0.0, 1.0, -2.212e-07, 0.0, 1.0, -2.212e-07, 0.0, 1.0, -2.212e-07, 0.0, 1.0, -2.212e-07, 0.0, 1.0, -2.212e-07, 0.0, 1.0, -2.212e-07, 0.0, 1.0, -2.212e-07, 0.0, 1.0, -2.212e-07, 0.0, 1.0, -2.212e-07, 0.0, 1.0, -2.212e-07, 0.0, 1.0, -2.212e-07, 0.0, 1.0, -2.212e-07, 0.0, 1.0, -2.212e-07, 0.0, 1.0, -2.212e-07, 0.0, 1.0, -2.212e-07, 0.0, 1.0, -2.212e-07, 0.0, 1.0, -2.212e-07, 0.0, -1.0, 2.311e-07, 0.0, -1.0, 2.311e-07, 0.0, -1.0, 2.311e-07, 0.0, -1.0, 2.311e-07, 0.0, -1.0, 3.27e-07, 0.0, -1.0, 3.27e-07, 0.0, -1.0, 3.27e-07, 0.0, -1.0, 3.27e-07, 0.0, 1.0, 0.0, 0.0, 1.0, 0.0, 0.0, 1.0, 0.0, 0.0, 1.0, 0.0, -0.5592, -0.829, 1.581e-07, -0.5592, -0.829, 1.581e-07, -0.5592, -0.829, 1.581e-07, -0.5592, -0.829, 1.581e-07, -1.0, 0.0, 0.0, -1.0, 0.0, 0.0, -1.0, 0.0, 0.0, -1.0, 0.0, 0.0, 0.0, 1.0, -1.717e-07, 0.0, 1.0, -1.717e-07, 0.0, 1.0, -1.717e-07, 0.0, 1.0, -1.717e-07, 0.0, -1.0, 1.514e-07, 0.0, -1.0, 1.514e-07, 0.0, -1.0, 1.514e-07, 0.0, -1.0, 1.514e-07, 0.0, -1.0, 1.514e-07, 0.0, -1.0, 1.514e-07, 0.0, -1.0, 1.514e-07, 0.0, -1.0, 1.514e-07, 0.0, -1.0, 1.514e-07, 0.0, -1.0, 1.514e-07, 0.0, -1.0, 1.514e-07, 0.0, -1.0, 1.514e-07, 0.0, -1.0, 1.514e-07, 0.0, -1.0, 1.514e-07, 0.0, -1.0, 1.514e-07, 0.0, -1.0, 1.514e-07, 0.0, -1.0, 1.514e-07, 0.0, -1.0, 1.514e-07, 0.0, -1.0, 1.514e-07, 0.0, -1.0, 1.514e-07, 0.0, 0.0, -1.0, 0.0, 0.0, -1.0, 0.0, 0.0, -1.0, 0.0, 0.0, -1.0, 0.0, 1.0, -2.289e-07, 0.0, 1.0, -2.289e-07, 0.0, 1.0, -2.289e-07, 0.0, 1.0, -2.289e-07, -1.0, 3.033e-09, 0.0, -1.0, 3.033e-09, 0.0, -1.0, 3.033e-09, 0.0, -1.0, 3.033e-09, 0.0, 1.0, -1.408e-07, 0.0, 1.0, -1.408e-07, 0.0, 1.0, -1.408e-07, 0.0, 1.0, -1.408e-07, 0.0, 0.0, -1.0, 1.717e-07, 0.0, -1.0, 1.717e-07, 0.0, -1.0, 1.717e-07, 0.0, -1.0, 1.717e-07, 1.0, 0.0, 0.0, 1.0, 0.0, 0.0, 1.0, 0.0, 0.0, 1.0, 0.0, 0.0, -1.0, 0.0, 0.0, -1.0, 0.0, 0.0, -1.0, 0.0, 0.0, -1.0, 0.0, 0.0, -9.462e-09, -1.0, 2.311e-07, -9.462e-09, -1.0, 2.311e-07, -9.462e-09, -1.0, 2.311e-07, -9.462e-09, -1.0, 2.311e-07, 0.0, -1.0, 5.722e-07, 0.0, -1.0, 5.722e-07, 0.0, -1.0, 5.722e-07, 0.0, -1.0, 5.722e-07, 0.0, 0.0, -1.0, 0.0, 0.0, -1.0, 0.0, 0.0, -1.0, 0.0, 0.0, -1.0, -1.0, -1.502e-08, 0.0, -1.0, -1.502e-08, 0.0, -1.0, -1.502e-08, 0.0, -1.0, -1.502e-08, 0.0, -1.0, 0.0, 0.0, -1.0, 0.0, 0.0, -1.0, 0.0, 0.0, -1.0, 0.0, 0.0, 0.0, -1.0, 5.722e-07, 0.0, -1.0, 5.722e-07, 0.0, -1.0, 5.722e-07, 0.0, -1.0, 5.722e-07, 0.0, -1.0, 1.387e-07, 0.0, -1.0, 1.387e-07, 0.0, -1.0, 1.387e-07, 0.0, -1.0, 1.387e-07, -1.0, 2.103e-08, 0.0, -1.0, 2.103e-08, 0.0, -1.0, 2.103e-08, 0.0, -1.0, 2.103e-08, 0.0, -1.0, 0.0, 0.0, -1.0, 0.0, 0.0, -1.0, 0.0, 0.0, -1.0, 0.0, 0.0, -1.0, 9.012e-09, 0.0, -1.0, 9.012e-09, 0.0, -1.0, 9.012e-09, 0.0, -1.0, 9.012e-09, 0.0, 0.0, 1.0, -1.387e-07, 0.0, 1.0, -1.387e-07, 0.0, 1.0, -1.387e-07, 0.0, 1.0, -1.387e-07, 0.0, -1.0, 5.722e-07, 0.0, -1.0, 5.722e-07, 0.0, -1.0, 5.722e-07, 0.0, -1.0, 5.722e-07, 0.0, 0.0, -1.0, 0.0, 0.0, -1.0, 0.0, 0.0, -1.0, 0.0, 0.0, -1.0, 0.0, 0.0, -1.0, 1.0, 0.0, 0.0, 1.0, 0.0, 0.0, 1.0, 0.0, 0.0, 1.0, 0.0, 0.0, 1.0, -3.004e-09, 0.0, 1.0, -3.004e-09, 0.0, 1.0, -3.004e-09, 0.0, 1.0, -3.004e-09, 0.0, -1.0, 0.0, 0.0, -1.0, 0.0, 0.0, -1.0, 0.0, 0.0, -1.0, 0.0, 0.0, 0.0, -1.0, 5.722e-07, 0.0, -1.0, 5.722e-07, 0.0, -1.0, 5.722e-07, 0.0, -1.0, 5.722e-07, -1.0, -3.004e-09, 0.0, -1.0, -3.004e-09, 0.0, -1.0, -3.004e-09, 0.0, -1.0, -3.004e-09, 0.0, 0.0, 0.0, 1.0, 0.0, 0.0, 1.0, 0.0, 0.0, 1.0, 0.0, 0.0, 1.0, 1.0, 9.012e-09, 0.0, 1.0, 9.012e-09, 0.0, 1.0, 9.012e-09, 0.0, 1.0, 9.012e-09, 0.0, 0.0, 0.0, -1.0, 0.0, 0.0, -1.0, 0.0, 0.0, -1.0, 0.0, 0.0, -1.0, 0.0, -1.0, 2.289e-07, 0.0, -1.0, 2.289e-07, 0.0, -1.0, 2.289e-07, 0.0, -1.0, 2.289e-07, -1.43e-07, 1.0, 0.0, -1.43e-07, 1.0, 0.0, 0.1951, 0.9808, 0.0, 0.1951, 0.9808, 0.0, 1.0, 0.0, 0.0, 1.0, 0.0, 0.0, 1.0, 0.0, 0.0, 1.0, 0.0, 0.0, 0.0, -1.0, 1.849e-07, 0.0, -1.0, 1.849e-07, 0.0, -1.0, 1.849e-07, 0.0, -1.0, 1.849e-07, 1.0, 2.253e-09, 0.0, 1.0, 2.253e-09, 0.0, 1.0, 2.253e-09, 0.0, 1.0, 2.253e-09, 0.0, 0.5592, 0.829, -1.277e-07, 0.5592, 0.829, -1.277e-07, 0.5592, 0.829, -1.277e-07, 0.5592, 0.829, -1.277e-07, 9.462e-09, 1.0, -2.861e-07, 9.462e-09, 1.0, -2.861e-07, 9.462e-09, 1.0, -2.861e-07, 9.462e-09, 1.0, -2.861e-07, 0.0, 1.0, -2.641e-07, 0.0, 1.0, -2.641e-07, 0.0, 1.0, -2.641e-07, 0.0, 1.0, -2.641e-07, 0.0, 1.0, -2.289e-07, 0.0, 1.0, -2.289e-07, 0.0, 1.0, -2.289e-07, 0.0, 1.0, -2.289e-07, 1.0, 0.0, 0.0, 1.0, 0.0, 0.0, 1.0, 0.0, 0.0, 1.0, 0.0, 0.0, -1.0, -1.431e-07, 0.0, -1.0, -1.431e-07, 0.0, -1.0, -1.431e-07, 0.0, -1.0, -1.431e-07, 0.0, 0.0, -1.0, 1.849e-07, 0.0, -1.0, 1.849e-07, 0.0, -1.0, 1.849e-07, 0.0, -1.0, 1.849e-07, -9.462e-09, -1.0, 2.861e-07, -9.462e-09, -1.0, 2.861e-07, -9.462e-09, -1.0, 2.861e-07, -9.462e-09, -1.0, 2.861e-07, 1.0, 0.0, 0.0, 1.0, 0.0, 0.0, 1.0, 0.0, 0.0, 1.0, 0.0, 0.0, 0.0, 1.0, -2.861e-07, 0.0, 1.0, -2.861e-07, 0.0, 1.0, -2.861e-07, 0.0, 1.0, -2.861e-07, 9.462e-09, 1.0, -2.311e-07, 9.462e-09, 1.0, -2.311e-07, 9.462e-09, 1.0, -2.311e-07, 9.462e-09, 1.0, -2.311e-07, -1.0, 0.0, 0.0, -1.0, 0.0, 0.0, -1.0, 0.0, 0.0, -1.0, 0.0, 0.0, 0.0, 1.0, -1.849e-07, 0.0, 1.0, -1.849e-07, 0.0, 1.0, -1.849e-07, 0.0, 1.0, -1.849e-07, 0.0, 1.0, -2.861e-07, 0.0, 1.0, -2.861e-07, 0.0, 1.0, -2.861e-07, 0.0, 1.0, -2.861e-07, -1.23e-08, 0.0, 1.0, -1.23e-08, 0.0, 1.0, -1.23e-08, 0.0, 1.0, -1.23e-08, 0.0, 1.0, 1.0, 0.0, 0.0, 1.0, 0.0, 0.0, 1.0, 0.0, 0.0, 1.0, 0.0, 0.0, -1.0, 0.0, 0.0, -1.0, 0.0, 0.0, -1.0, 0.0, 0.0, -1.0, 0.0, 0.0, -1.0, 0.0, 0.0, -1.0, 0.0, 0.0, -1.0, 0.0, 0.0, -1.0, 0.0, 0.0, 1.0, 0.0, 0.0, 1.0, 0.0, 0.0, 1.0, 0.0, 0.0, 1.0, 0.0, 0.0, 0.0, 1.0, -2.861e-07, 0.0, 1.0, -2.861e-07, 0.0, 1.0, -2.861e-07, 0.0, 1.0, -2.861e-07, 0.0, 0.0, -1.0, 0.0, 0.0, -1.0, 0.0, 0.0, -1.0, 0.0, 0.0, -1.0, 1.0, 0.0, 0.0, 1.0, 0.0, 0.0, 1.0, 0.0, 0.0, 1.0, 0.0, 0.0, -1.774e-08, 0.0, 1.0, -1.774e-08, 0.0, 1.0, -1.774e-08, 0.0, 1.0, -1.774e-08, 0.0, 1.0, -1.0, 0.0, 0.0, -1.0, 0.0, 0.0, -1.0, 0.0, 0.0, -1.0, 0.0, 0.0, 0.0, 0.0, -1.0, 0.0, 0.0, -1.0, 0.0, 0.0, -1.0, 0.0, 0.0, -1.0, -1.0, 0.0, 0.0, -1.0, 0.0, 0.0, -1.0, 0.0, 0.0, -1.0, 0.0, 0.0, -1.0, 0.0, 0.0, -1.0, 0.0, 0.0, -1.0, 0.0, 0.0, -1.0, 0.0, 0.0, -1.0, 0.0, 0.0, -1.0, 0.0, 0.0, -1.0, 0.0, 0.0, -1.0, 0.0, 0.0, -1.0, 0.0, 0.0, -1.0, 0.0, 0.0, -1.0, 0.0, 0.0, -1.0, 0.0, 0.0, 1.0, 0.0, 0.0, 1.0, 0.0, 0.0, 1.0, 0.0, 0.0, 1.0, 0.0, 0.0, 0.0, -1.892e-07, -1.0, 0.0, -1.892e-07, -1.0, 0.0, -1.892e-07, -1.0, 0.0, -1.892e-07, -1.0, 0.0, -1.892e-07, -1.0, 0.0, -1.892e-07, -1.0, 0.0, -1.892e-07, -1.0, 0.0, -1.892e-07, -1.0, 0.0, -1.892e-07, -1.0, 0.0, -1.892e-07, -1.0, 0.0, -1.892e-07, -1.0, 0.0, -1.892e-07, -1.0, 0.0, -1.892e-07, -1.0, 0.0, -1.892e-07, -1.0, 0.0, -1.892e-07, -1.0, 0.0, -1.892e-07, -1.0, 0.0, -1.892e-07, -1.0, 0.0, -1.892e-07, -1.0, 0.0, -1.892e-07, -1.0, 0.0, -1.892e-07, -1.0, -1.23e-08, -1.892e-07, -1.0, -1.23e-08, -1.892e-07, -1.0, -1.23e-08, -1.892e-07, -1.0, -1.23e-08, -1.892e-07, -1.0, 0.0, -1.892e-07, -1.0, 0.0, -1.892e-07, -1.0, 0.0, -1.892e-07, -1.0, 0.0, -1.892e-07, -1.0, 0.0, -1.892e-07, -1.0, 0.0, -1.892e-07, -1.0, 0.0, -1.892e-07, -1.0, 0.0, -1.892e-07, -1.0, 0.0, -1.892e-07, -1.0, 0.0, -1.892e-07, -1.0, 0.0, -1.892e-07, -1.0, 0.0, -1.892e-07, -1.0, 0.0, -1.892e-07, -1.0, 0.0, -1.892e-07, -1.0, 0.0, -1.892e-07, -1.0, 0.0, -1.892e-07, -1.0, 0.0, -1.892e-07, -1.0, 0.0, -1.892e-07, -1.0, 0.0, -1.892e-07, -1.0, 0.0, -1.892e-07, -1.0, 0.0, -1.894e-07, -1.0, 0.0, -1.894e-07, -1.0, 0.0, -1.894e-07, -1.0, 0.0, -1.894e-07, -1.0, 0.0, -1.894e-07, -1.0, -8.901e-10, -1.933e-07, -1.0, -8.901e-10, -1.933e-07, -1.0, -8.901e-10, -1.933e-07, -1.0, -8.901e-10, -1.933e-07, -1.0, -8.901e-10, -1.933e-07, -1.0, -8.901e-10, -1.933e-07, -1.0, -8.901e-10, -1.933e-07, -1.0, -8.901e-10, -1.933e-07, -1.0, -8.901e-10, -1.933e-07, -1.0, -8.901e-10, -1.933e-07, -1.0, -8.901e-10, -1.933e-07, -1.0, -8.901e-10, -1.933e-07, -1.0, -8.901e-10, -1.933e-07, -1.0, -8.901e-10, -1.933e-07, -1.0, -8.901e-10, -1.933e-07, -1.0, -8.901e-10, -1.933e-07, -1.0, -8.901e-10, -1.933e-07, -1.0, -8.901e-10, -1.933e-07, -1.0, -8.901e-10, -1.933e-07, -1.0, -8.901e-10, -1.933e-07, -1.0, -8.901e-10, -1.933e-07, -1.0, -8.901e-10, -1.933e-07, -1.0, -8.901e-10, -1.933e-07, -1.0, -8.901e-10, -1.933e-07, -1.0, -8.901e-10, -1.933e-07, -1.0, -8.901e-10, -1.933e-07, -1.0, -8.901e-10, -1.933e-07, -1.0, -8.901e-10, -1.933e-07, -1.0, -8.901e-10, -1.933e-07, -1.0, -8.901e-10, -1.933e-07, -1.0, -8.901e-10, -1.933e-07, -1.0, -8.901e-10, -1.933e-07, -1.0, -8.901e-10, -1.933e-07, -1.0, -8.901e-10, -1.933e-07, -1.0, -8.901e-10, -1.933e-07, -1.0, -8.901e-10, -1.933e-07, -1.0, -8.901e-10, -1.933e-07, -1.0, -8.901e-10, -1.933e-07, -1.0, -8.901e-10, -1.933e-07, -1.0, -8.901e-10, -1.933e-07, -1.0, -8.901e-10, -1.933e-07, -1.0, -8.901e-10, -1.933e-07, -1.0, -8.901e-10, -1.933e-07, -1.0, -8.901e-10, -1.933e-07, -1.0, -8.901e-10, -1.933e-07, -1.0, -8.901e-10, -1.933e-07, -1.0, -8.901e-10, -1.933e-07, -1.0, -8.901e-10, -1.933e-07, -1.0, -8.901e-10, -1.933e-07, -1.0, -8.901e-10, -1.933e-07, -1.0, -8.901e-10, -1.933e-07, -1.0, -8.901e-10, -1.933e-07, -1.0, -8.901e-10, -1.933e-07, -1.0, 0.5556, -0.8315, 0.0, 0.5556, -0.8315, 0.0, 0.3827, -0.9239, 0.0, 0.3827, -0.9239, 0.0, 0.3827, -0.9239, 0.0, 0.3827, -0.9239, 0.0, 0.1951, -0.9808, 0.0, 0.1951, -0.9808, 0.0, 0.1951, -0.9808, 0.0, 0.1951, -0.9808, 0.0, -1.43e-07, -1.0, 0.0, -1.43e-07, -1.0, 0.0, -1.43e-07, -1.0, 0.0, -1.43e-07, -1.0, 0.0, -0.1951, -0.9808, 0.0, -0.1951, -0.9808, 0.0, -0.1951, -0.9808, 0.0, -0.1951, -0.9808, 0.0, -0.3827, -0.9239, 0.0, -0.3827, -0.9239, 0.0, -0.3827, -0.9239, 0.0, -0.3827, -0.9239, 0.0, -0.5556, -0.8315, 0.0, -0.5556, -0.8315, 0.0, -0.5556, -0.8315, 0.0, -0.5556, -0.8315, 0.0, -0.7071, -0.7071, 0.0, -0.7071, -0.7071, 0.0, -0.7071, -0.7071, 0.0, -0.7071, -0.7071, 0.0, -0.8315, -0.5556, 0.0, -0.8315, -0.5556, 0.0, -0.8315, -0.5556, 0.0, -0.8315, -0.5556, 0.0, -0.9239, -0.3827, 0.0, -0.9239, -0.3827, 0.0, -0.9239, -0.3827, 0.0, -0.9239, -0.3827, 0.0, -0.9808, -0.1951, 0.0, -0.9808, -0.1951, 0.0, -0.9808, -0.1951, 0.0, -0.9808, -0.1951, 0.0, -1.0, 9.056e-08, 0.0, -1.0, 9.056e-08, 0.0, -1.0, 9.056e-08, 0.0, -1.0, 9.056e-08, 0.0, -0.9808, 0.1951, 0.0, -0.9808, 0.1951, 0.0, -0.9808, 0.1951, 0.0, -0.9808, 0.1951, 0.0, -0.9239, 0.3827, 0.0, -0.9239, 0.3827, 0.0, -0.9239, 0.3827, 0.0, -0.9239, 0.3827, 0.0, -0.8315, 0.5556, 0.0, -0.8315, 0.5556, 0.0, -0.8315, 0.5556, 0.0, -0.8315, 0.5556, 0.0, -0.7071, 0.7071, 0.0, -0.7071, 0.7071, 0.0, -0.7071, 0.7071, 0.0, -0.7071, 0.7071, 0.0, -0.5556, 0.8315, 0.0, -0.5556, 0.8315, 0.0, -0.5556, 0.8315, 0.0, -0.5556, 0.8315, 0.0, -0.3827, 0.9239, 0.0, -0.3827, 0.9239, 0.0, 4.812e-08, 0.0, 1.0, 4.812e-08, 0.0, 1.0, 4.812e-08, 0.0, 1.0, 4.812e-08, 0.0, 1.0, 4.812e-08, 0.0, 1.0, 4.812e-08, 0.0, 1.0, 4.812e-08, 0.0, 1.0, 4.812e-08, 0.0, 1.0, 4.812e-08, 0.0, 1.0, 4.812e-08, 0.0, 1.0, 4.812e-08, 0.0, 1.0, 4.812e-08, 0.0, 1.0, 4.812e-08, 0.0, 1.0, 4.812e-08, 0.0, 1.0, 4.812e-08, 0.0, 1.0, 4.812e-08, 0.0, 1.0, 4.812e-08, 0.0, 1.0, 4.812e-08, 0.0, 1.0, 4.812e-08, 0.0, 1.0, 4.812e-08, 0.0, 1.0, 4.812e-08, 0.0, 1.0, 4.812e-08, 0.0, 1.0, 4.812e-08, 0.0, 1.0, 4.812e-08, 0.0, 1.0, 4.812e-08, 0.0, 1.0, 4.812e-08, 0.0, 1.0, 4.812e-08, 0.0, 1.0, 4.812e-08, 0.0, 1.0, 4.812e-08, 0.0, 1.0, 4.812e-08, 0.0, 1.0, 4.812e-08, 0.0, 1.0, 4.812e-08, 0.0, 1.0, -0.3827, 0.9239, 0.0, -0.3827, 0.9239, 0.0, -0.1951, 0.9808, 0.0, -0.1951, 0.9808, 0.0, -0.1951, 0.9808, 0.0, -0.1951, 0.9808, 0.0, -1.43e-07, 1.0, 0.0, -1.43e-07, 1.0, 0.0, 6.015e-09, 0.0, -1.0, 6.015e-09, 0.0, -1.0, 6.015e-09, 0.0, -1.0, 6.015e-09, 0.0, -1.0, 6.015e-09, 0.0, -1.0, 6.015e-09, 0.0, -1.0, 6.015e-09, 0.0, -1.0, 6.015e-09, 0.0, -1.0, 6.015e-09, 0.0, -1.0, 6.015e-09, 0.0, -1.0, 6.015e-09, 0.0, -1.0, 6.015e-09, 0.0, -1.0, 6.015e-09, 0.0, -1.0, 6.015e-09, 0.0, -1.0, 6.015e-09, 0.0, -1.0, 6.015e-09, 0.0, -1.0, 6.015e-09, 0.0, -1.0, 6.015e-09, 0.0, -1.0, 6.015e-09, 0.0, -1.0, 6.015e-09, 0.0, -1.0, 6.015e-09, 0.0, -1.0, 6.015e-09, 0.0, -1.0, 6.015e-09, 0.0, -1.0, 6.015e-09, 0.0, -1.0, 6.015e-09, 0.0, -1.0, 6.015e-09, 0.0, -1.0, 6.015e-09, 0.0, -1.0, 6.015e-09, 0.0, -1.0, 6.015e-09, 0.0, -1.0, 6.015e-09, 0.0, -1.0, 6.015e-09, 0.0, -1.0, 6.015e-09, 0.0, -1.0])] * 3)])

# ---- objects
ob_shape_9_indexedfaceset = bpy.data.objects.new('SHAPE_9_IndexedFaceSet', me_shape_9_indexedfaceset)

# ---- transforms, parenting, visibility, modifiers, constraints
ob_shape_9_indexedfaceset.location = (0.0, 0.0, 0.0)
ob_shape_9_indexedfaceset.scale = (2.54, 2.54, 2.54)
_m = ob_shape_9_indexedfaceset.modifiers.new('Bevel', 'BEVEL')
_m.width = 0.001
_m.width_pct = 0.001
_m.segments = 4

# ---- collection membership
col_collection.objects.link(ob_shape_9_indexedfaceset)

# ---- scene / render settings (as saved in the file)
scene.frame_start = 1; scene.frame_end = 250; scene.frame_set(1)
scene.render.engine = 'BLENDER_EEVEE_NEXT'
scene.cycles.use_denoising = False
scene.cycles.samples = 128
scene.cycles.sampling_pattern = 'TABULATED_SOBOL'
scene.cycles.use_adaptive_sampling = False
scene.cycles.use_light_tree = False
scene.view_settings.view_transform = 'Filmic'
bpy.context.view_layer.update()

# ---- added for rendering (the .blend has no active camera and no usable light): camera, sun
cam_auto = bpy.data.cameras.new('AutoCamera')
cam_auto.lens = 50.0
cam_auto.sensor_width = 36.0
cam_auto.clip_end = 1000.0
ob_auto_camera = bpy.data.objects.new('AutoCamera', cam_auto)
scene.collection.objects.link(ob_auto_camera)
ob_auto_camera.location = (2.12681, -2.55218, 1.90395)
ob_auto_camera.rotation_euler = (1.09748, -7.21219e-08, 0.694738)
scene.camera = ob_auto_camera
light_auto_sun = bpy.data.lights.new('AutoSun', 'SUN')
light_auto_sun.energy = 3.0
light_auto_sun.angle = 0.0523599
ob_auto_sun = bpy.data.objects.new('AutoSun', light_auto_sun)
scene.collection.objects.link(ob_auto_sun)
ob_auto_sun.rotation_euler = (0.872665, 0.174533, 0.523599)
bpy.context.view_layer.update()
